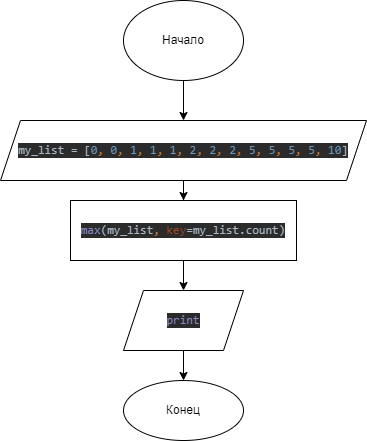

The diagram above was exported from draw.io. Its source (the exported page's mxGraphModel, read from the mxfile embedded in the PNG):
<mxGraphModel dx="1422" dy="762" grid="1" gridSize="10" guides="1" tooltips="1" connect="1" arrows="1" fold="1" page="1" pageScale="1" pageWidth="827" pageHeight="1169" math="0" shadow="0">
  <root>
    <mxCell id="0" />
    <mxCell id="1" parent="0" />
    <mxCell id="nn8BULF3ZCsjkc1vdltO-53" value="" style="edgeStyle=orthogonalEdgeStyle;rounded=0;orthogonalLoop=1;jettySize=auto;html=1;" edge="1" parent="1" source="nn8BULF3ZCsjkc1vdltO-51" target="nn8BULF3ZCsjkc1vdltO-52">
      <mxGeometry relative="1" as="geometry" />
    </mxCell>
    <mxCell id="nn8BULF3ZCsjkc1vdltO-51" value="Начало&lt;br&gt;" style="ellipse;whiteSpace=wrap;html=1;" vertex="1" parent="1">
      <mxGeometry x="354" y="40" width="120" height="80" as="geometry" />
    </mxCell>
    <mxCell id="nn8BULF3ZCsjkc1vdltO-59" value="" style="edgeStyle=orthogonalEdgeStyle;rounded=0;orthogonalLoop=1;jettySize=auto;html=1;" edge="1" parent="1" source="nn8BULF3ZCsjkc1vdltO-52" target="nn8BULF3ZCsjkc1vdltO-58">
      <mxGeometry relative="1" as="geometry" />
    </mxCell>
    <mxCell id="nn8BULF3ZCsjkc1vdltO-52" value="&lt;pre style=&quot;background-color: #2b2b2b ; color: #a9b7c6 ; font-family: &amp;#34;jetbrains mono&amp;#34; , monospace ; font-size: 9 8pt&quot;&gt;my_list = [&lt;span style=&quot;color: #6897bb&quot;&gt;0&lt;/span&gt;&lt;span style=&quot;color: #cc7832&quot;&gt;, &lt;/span&gt;&lt;span style=&quot;color: #6897bb&quot;&gt;0&lt;/span&gt;&lt;span style=&quot;color: #cc7832&quot;&gt;, &lt;/span&gt;&lt;span style=&quot;color: #6897bb&quot;&gt;1&lt;/span&gt;&lt;span style=&quot;color: #cc7832&quot;&gt;, &lt;/span&gt;&lt;span style=&quot;color: #6897bb&quot;&gt;1&lt;/span&gt;&lt;span style=&quot;color: #cc7832&quot;&gt;, &lt;/span&gt;&lt;span style=&quot;color: #6897bb&quot;&gt;1&lt;/span&gt;&lt;span style=&quot;color: #cc7832&quot;&gt;, &lt;/span&gt;&lt;span style=&quot;color: #6897bb&quot;&gt;2&lt;/span&gt;&lt;span style=&quot;color: #cc7832&quot;&gt;, &lt;/span&gt;&lt;span style=&quot;color: #6897bb&quot;&gt;2&lt;/span&gt;&lt;span style=&quot;color: #cc7832&quot;&gt;, &lt;/span&gt;&lt;span style=&quot;color: #6897bb&quot;&gt;2&lt;/span&gt;&lt;span style=&quot;color: #cc7832&quot;&gt;, &lt;/span&gt;&lt;span style=&quot;color: #6897bb&quot;&gt;5&lt;/span&gt;&lt;span style=&quot;color: #cc7832&quot;&gt;, &lt;/span&gt;&lt;span style=&quot;color: #6897bb&quot;&gt;5&lt;/span&gt;&lt;span style=&quot;color: #cc7832&quot;&gt;, &lt;/span&gt;&lt;span style=&quot;color: #6897bb&quot;&gt;5&lt;/span&gt;&lt;span style=&quot;color: #cc7832&quot;&gt;, &lt;/span&gt;&lt;span style=&quot;color: #6897bb&quot;&gt;5&lt;/span&gt;&lt;span style=&quot;color: #cc7832&quot;&gt;, &lt;/span&gt;&lt;span style=&quot;color: #6897bb&quot;&gt;10&lt;/span&gt;]&lt;br&gt;&lt;/pre&gt;" style="shape=parallelogram;perimeter=parallelogramPerimeter;whiteSpace=wrap;html=1;fixedSize=1;" vertex="1" parent="1">
      <mxGeometry x="231" y="160" width="366" height="60" as="geometry" />
    </mxCell>
    <mxCell id="nn8BULF3ZCsjkc1vdltO-61" value="" style="edgeStyle=orthogonalEdgeStyle;rounded=0;orthogonalLoop=1;jettySize=auto;html=1;" edge="1" parent="1" source="nn8BULF3ZCsjkc1vdltO-58" target="nn8BULF3ZCsjkc1vdltO-60">
      <mxGeometry relative="1" as="geometry" />
    </mxCell>
    <mxCell id="nn8BULF3ZCsjkc1vdltO-58" value="&lt;pre style=&quot;background-color: #2b2b2b ; color: #a9b7c6 ; font-family: &amp;#34;jetbrains mono&amp;#34; , monospace ; font-size: 9 8pt&quot;&gt;&lt;span style=&quot;color: #8888c6&quot;&gt;max&lt;/span&gt;(my_list&lt;span style=&quot;color: #cc7832&quot;&gt;, &lt;/span&gt;&lt;span style=&quot;color: #aa4926&quot;&gt;key&lt;/span&gt;=my_list.count)&lt;/pre&gt;" style="whiteSpace=wrap;html=1;" vertex="1" parent="1">
      <mxGeometry x="301" y="240" width="226" height="60" as="geometry" />
    </mxCell>
    <mxCell id="nn8BULF3ZCsjkc1vdltO-63" value="" style="edgeStyle=orthogonalEdgeStyle;rounded=0;orthogonalLoop=1;jettySize=auto;html=1;" edge="1" parent="1" source="nn8BULF3ZCsjkc1vdltO-60" target="nn8BULF3ZCsjkc1vdltO-62">
      <mxGeometry relative="1" as="geometry" />
    </mxCell>
    <mxCell id="nn8BULF3ZCsjkc1vdltO-60" value="&lt;pre style=&quot;background-color: #2b2b2b ; color: #a9b7c6 ; font-family: &amp;#34;jetbrains mono&amp;#34; , monospace ; font-size: 9 8pt&quot;&gt;&lt;span style=&quot;color: #8888c6&quot;&gt;print&lt;/span&gt;&lt;/pre&gt;" style="shape=parallelogram;perimeter=parallelogramPerimeter;whiteSpace=wrap;html=1;fixedSize=1;" vertex="1" parent="1">
      <mxGeometry x="354" y="330" width="120" height="60" as="geometry" />
    </mxCell>
    <mxCell id="nn8BULF3ZCsjkc1vdltO-62" value="Конец&lt;br&gt;" style="ellipse;whiteSpace=wrap;html=1;" vertex="1" parent="1">
      <mxGeometry x="354" y="420" width="120" height="60" as="geometry" />
    </mxCell>
  </root>
</mxGraphModel>